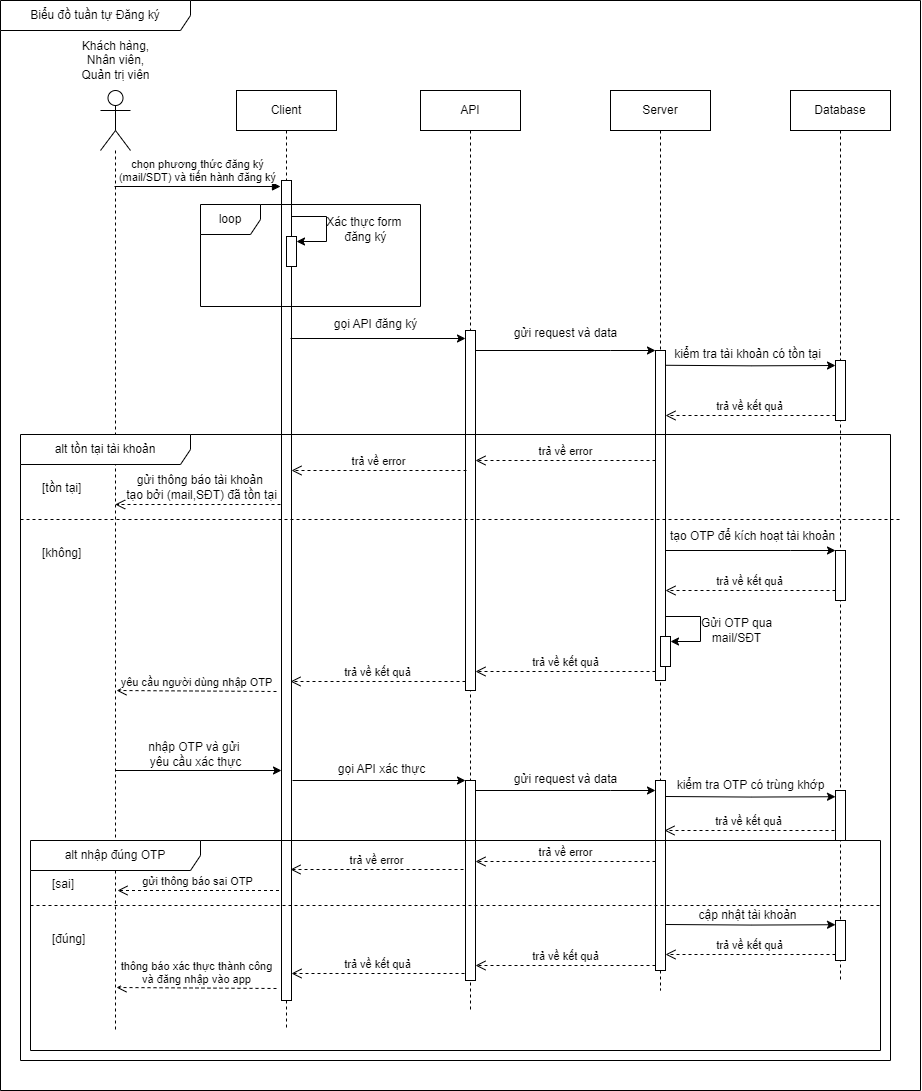

The diagram above was exported from draw.io. Its source (the exported page's mxGraphModel, read from the mxfile embedded in the PNG):
<mxGraphModel dx="1167" dy="690" grid="1" gridSize="10" guides="1" tooltips="1" connect="1" arrows="1" fold="1" page="1" pageScale="1" pageWidth="850" pageHeight="1100" math="0" shadow="0">
  <root>
    <mxCell id="0" />
    <mxCell id="1" parent="0" />
    <mxCell id="mlGRjEfbVQ2gDjG2L2zQ-1" value="" style="shape=umlLifeline;perimeter=lifelinePerimeter;whiteSpace=wrap;html=1;container=1;dropTarget=0;collapsible=0;recursiveResize=0;outlineConnect=0;portConstraint=eastwest;newEdgeStyle={&quot;curved&quot;:0,&quot;rounded&quot;:0};participant=umlActor;size=60;" vertex="1" parent="1">
      <mxGeometry x="150" y="100" width="30" height="940" as="geometry" />
    </mxCell>
    <mxCell id="mlGRjEfbVQ2gDjG2L2zQ-2" value="Khách hàng,&lt;div&gt;Nhân viên,&lt;/div&gt;&lt;div&gt;Quản trị viên&lt;/div&gt;" style="text;html=1;align=center;verticalAlign=middle;resizable=0;points=[];autosize=1;strokeColor=none;fillColor=none;" vertex="1" parent="1">
      <mxGeometry x="120" y="40" width="90" height="60" as="geometry" />
    </mxCell>
    <mxCell id="rPAYY5QjSNoY1lp4KUZA-1" value="Client" style="shape=umlLifeline;perimeter=lifelinePerimeter;whiteSpace=wrap;html=1;container=1;dropTarget=0;collapsible=0;recursiveResize=0;outlineConnect=0;portConstraint=eastwest;newEdgeStyle={&quot;curved&quot;:0,&quot;rounded&quot;:0};" vertex="1" parent="1">
      <mxGeometry x="286" y="100" width="100" height="940" as="geometry" />
    </mxCell>
    <mxCell id="rPAYY5QjSNoY1lp4KUZA-2" value="" style="html=1;points=[[0,0,0,0,5],[0,1,0,0,-5],[1,0,0,0,5],[1,1,0,0,-5]];perimeter=orthogonalPerimeter;outlineConnect=0;targetShapes=umlLifeline;portConstraint=eastwest;newEdgeStyle={&quot;curved&quot;:0,&quot;rounded&quot;:0};" vertex="1" parent="rPAYY5QjSNoY1lp4KUZA-1">
      <mxGeometry x="45" y="90" width="10" height="820" as="geometry" />
    </mxCell>
    <mxCell id="W5Dbr7GY0Oi5dKmPDpma-1" value="API" style="shape=umlLifeline;perimeter=lifelinePerimeter;whiteSpace=wrap;html=1;container=1;dropTarget=0;collapsible=0;recursiveResize=0;outlineConnect=0;portConstraint=eastwest;newEdgeStyle={&quot;curved&quot;:0,&quot;rounded&quot;:0};" vertex="1" parent="1">
      <mxGeometry x="470" y="100" width="100" height="920" as="geometry" />
    </mxCell>
    <mxCell id="W5Dbr7GY0Oi5dKmPDpma-2" value="" style="html=1;points=[[0,0,0,0,5],[0,1,0,0,-5],[1,0,0,0,5],[1,1,0,0,-5]];perimeter=orthogonalPerimeter;outlineConnect=0;targetShapes=umlLifeline;portConstraint=eastwest;newEdgeStyle={&quot;curved&quot;:0,&quot;rounded&quot;:0};" vertex="1" parent="W5Dbr7GY0Oi5dKmPDpma-1">
      <mxGeometry x="45" y="240" width="10" height="360" as="geometry" />
    </mxCell>
    <mxCell id="ELnITVanMR24yM9jtvfJ-13" value="" style="html=1;points=[[0,0,0,0,5],[0,1,0,0,-5],[1,0,0,0,5],[1,1,0,0,-5]];perimeter=orthogonalPerimeter;outlineConnect=0;targetShapes=umlLifeline;portConstraint=eastwest;newEdgeStyle={&quot;curved&quot;:0,&quot;rounded&quot;:0};" vertex="1" parent="W5Dbr7GY0Oi5dKmPDpma-1">
      <mxGeometry x="45" y="690" width="10" height="200" as="geometry" />
    </mxCell>
    <mxCell id="5jmVcyQK8aX5JW2pfyYO-1" value="Server" style="shape=umlLifeline;perimeter=lifelinePerimeter;whiteSpace=wrap;html=1;container=1;dropTarget=0;collapsible=0;recursiveResize=0;outlineConnect=0;portConstraint=eastwest;newEdgeStyle={&quot;curved&quot;:0,&quot;rounded&quot;:0};" vertex="1" parent="1">
      <mxGeometry x="660" y="100" width="100" height="900" as="geometry" />
    </mxCell>
    <mxCell id="5jmVcyQK8aX5JW2pfyYO-2" value="" style="html=1;points=[[0,0,0,0,5],[0,1,0,0,-5],[1,0,0,0,5],[1,1,0,0,-5]];perimeter=orthogonalPerimeter;outlineConnect=0;targetShapes=umlLifeline;portConstraint=eastwest;newEdgeStyle={&quot;curved&quot;:0,&quot;rounded&quot;:0};" vertex="1" parent="5jmVcyQK8aX5JW2pfyYO-1">
      <mxGeometry x="45" y="260" width="10" height="330" as="geometry" />
    </mxCell>
    <mxCell id="ELnITVanMR24yM9jtvfJ-10" value="" style="html=1;points=[[0,0,0,0,5],[0,1,0,0,-5],[1,0,0,0,5],[1,1,0,0,-5]];perimeter=orthogonalPerimeter;outlineConnect=0;targetShapes=umlLifeline;portConstraint=eastwest;newEdgeStyle={&quot;curved&quot;:0,&quot;rounded&quot;:0};" vertex="1" parent="5jmVcyQK8aX5JW2pfyYO-1">
      <mxGeometry x="45" y="690" width="10" height="190" as="geometry" />
    </mxCell>
    <mxCell id="gQMvWCo3gw_MwWL8BqAx-1" value="Database" style="shape=umlLifeline;perimeter=lifelinePerimeter;whiteSpace=wrap;html=1;container=1;dropTarget=0;collapsible=0;recursiveResize=0;outlineConnect=0;portConstraint=eastwest;newEdgeStyle={&quot;curved&quot;:0,&quot;rounded&quot;:0};" vertex="1" parent="1">
      <mxGeometry x="840" y="100" width="100" height="890" as="geometry" />
    </mxCell>
    <mxCell id="gQMvWCo3gw_MwWL8BqAx-2" value="" style="html=1;points=[[0,0,0,0,5],[0,1,0,0,-5],[1,0,0,0,5],[1,1,0,0,-5]];perimeter=orthogonalPerimeter;outlineConnect=0;targetShapes=umlLifeline;portConstraint=eastwest;newEdgeStyle={&quot;curved&quot;:0,&quot;rounded&quot;:0};" vertex="1" parent="gQMvWCo3gw_MwWL8BqAx-1">
      <mxGeometry x="45" y="270" width="10" height="60" as="geometry" />
    </mxCell>
    <mxCell id="gQMvWCo3gw_MwWL8BqAx-3" value="" style="html=1;points=[[0,0,0,0,5],[0,1,0,0,-5],[1,0,0,0,5],[1,1,0,0,-5]];perimeter=orthogonalPerimeter;outlineConnect=0;targetShapes=umlLifeline;portConstraint=eastwest;newEdgeStyle={&quot;curved&quot;:0,&quot;rounded&quot;:0};" vertex="1" parent="gQMvWCo3gw_MwWL8BqAx-1">
      <mxGeometry x="45" y="460" width="10" height="50" as="geometry" />
    </mxCell>
    <mxCell id="ELnITVanMR24yM9jtvfJ-20" value="" style="html=1;points=[[0,0,0,0,5],[0,1,0,0,-5],[1,0,0,0,5],[1,1,0,0,-5]];perimeter=orthogonalPerimeter;outlineConnect=0;targetShapes=umlLifeline;portConstraint=eastwest;newEdgeStyle={&quot;curved&quot;:0,&quot;rounded&quot;:0};" vertex="1" parent="gQMvWCo3gw_MwWL8BqAx-1">
      <mxGeometry x="45" y="700" width="10" height="50" as="geometry" />
    </mxCell>
    <mxCell id="ELnITVanMR24yM9jtvfJ-30" value="" style="html=1;points=[[0,0,0,0,5],[0,1,0,0,-5],[1,0,0,0,5],[1,1,0,0,-5]];perimeter=orthogonalPerimeter;outlineConnect=0;targetShapes=umlLifeline;portConstraint=eastwest;newEdgeStyle={&quot;curved&quot;:0,&quot;rounded&quot;:0};" vertex="1" parent="gQMvWCo3gw_MwWL8BqAx-1">
      <mxGeometry x="45" y="830" width="10" height="40" as="geometry" />
    </mxCell>
    <mxCell id="YOG2yBtgqJQ400Y-6_JV-1" value="" style="group" vertex="1" connectable="0" parent="1">
      <mxGeometry x="336" y="226" width="40" height="50" as="geometry" />
    </mxCell>
    <mxCell id="YOG2yBtgqJQ400Y-6_JV-2" value="" style="html=1;points=[[0,0,0,0,5],[0,1,0,0,-5],[1,0,0,0,5],[1,1,0,0,-5]];perimeter=orthogonalPerimeter;outlineConnect=0;targetShapes=umlLifeline;portConstraint=eastwest;newEdgeStyle={&quot;curved&quot;:0,&quot;rounded&quot;:0};" vertex="1" parent="YOG2yBtgqJQ400Y-6_JV-1">
      <mxGeometry y="20" width="10" height="30" as="geometry" />
    </mxCell>
    <mxCell id="YOG2yBtgqJQ400Y-6_JV-3" value="" style="edgeStyle=none;orthogonalLoop=1;jettySize=auto;html=1;rounded=0;entryX=1;entryY=0;entryDx=0;entryDy=5;entryPerimeter=0;" edge="1" parent="YOG2yBtgqJQ400Y-6_JV-1" target="YOG2yBtgqJQ400Y-6_JV-2">
      <mxGeometry width="100" relative="1" as="geometry">
        <mxPoint x="5" as="sourcePoint" />
        <mxPoint x="100" as="targetPoint" />
        <Array as="points">
          <mxPoint x="40" />
          <mxPoint x="40" y="25" />
        </Array>
      </mxGeometry>
    </mxCell>
    <mxCell id="YOG2yBtgqJQ400Y-6_JV-4" value="Xác thực form&amp;nbsp;&lt;div&gt;đăng ký&lt;/div&gt;" style="text;html=1;align=center;verticalAlign=middle;resizable=0;points=[];autosize=1;strokeColor=none;fillColor=none;" vertex="1" parent="1">
      <mxGeometry x="365" y="219" width="100" height="40" as="geometry" />
    </mxCell>
    <mxCell id="YOG2yBtgqJQ400Y-6_JV-5" value="loop" style="shape=umlFrame;whiteSpace=wrap;html=1;pointerEvents=0;" vertex="1" parent="1">
      <mxGeometry x="250" y="214" width="220" height="102" as="geometry" />
    </mxCell>
    <mxCell id="YOG2yBtgqJQ400Y-6_JV-6" value="chọn phương thức đăng ký&lt;div&gt;(mail/SDT) và tiến hành đăng ký&lt;/div&gt;" style="html=1;verticalAlign=bottom;endArrow=block;curved=0;rounded=0;" edge="1" parent="1">
      <mxGeometry width="80" relative="1" as="geometry">
        <mxPoint x="164" y="196" as="sourcePoint" />
        <mxPoint x="330" y="196" as="targetPoint" />
      </mxGeometry>
    </mxCell>
    <mxCell id="Kf9m_HKgWiASz82DAcb5-1" value="" style="edgeStyle=none;orthogonalLoop=1;jettySize=auto;html=1;rounded=0;" edge="1" parent="1" target="W5Dbr7GY0Oi5dKmPDpma-2">
      <mxGeometry width="100" relative="1" as="geometry">
        <mxPoint x="340" y="348" as="sourcePoint" />
        <mxPoint x="510" y="348" as="targetPoint" />
        <Array as="points" />
      </mxGeometry>
    </mxCell>
    <mxCell id="Kf9m_HKgWiASz82DAcb5-2" value="gọi API đăng ký" style="text;html=1;align=center;verticalAlign=middle;resizable=0;points=[];autosize=1;strokeColor=none;fillColor=none;" vertex="1" parent="1">
      <mxGeometry x="370" y="319" width="110" height="30" as="geometry" />
    </mxCell>
    <mxCell id="Kf9m_HKgWiASz82DAcb5-3" style="edgeStyle=orthogonalEdgeStyle;rounded=0;orthogonalLoop=1;jettySize=auto;html=1;curved=0;" edge="1" parent="1">
      <mxGeometry relative="1" as="geometry">
        <mxPoint x="525" y="360" as="sourcePoint" />
        <mxPoint x="705" y="360" as="targetPoint" />
        <Array as="points">
          <mxPoint x="660" y="360" />
          <mxPoint x="660" y="360" />
        </Array>
      </mxGeometry>
    </mxCell>
    <mxCell id="Kf9m_HKgWiASz82DAcb5-4" value="gửi request và data" style="text;html=1;align=center;verticalAlign=middle;resizable=0;points=[];autosize=1;strokeColor=none;fillColor=none;" vertex="1" parent="1">
      <mxGeometry x="550" y="328" width="130" height="30" as="geometry" />
    </mxCell>
    <mxCell id="Kf9m_HKgWiASz82DAcb5-5" style="edgeStyle=orthogonalEdgeStyle;rounded=0;orthogonalLoop=1;jettySize=auto;html=1;curved=0;entryX=0;entryY=0;entryDx=0;entryDy=5;entryPerimeter=0;" edge="1" parent="1" target="gQMvWCo3gw_MwWL8BqAx-2">
      <mxGeometry relative="1" as="geometry">
        <mxPoint x="715" y="374.77" as="sourcePoint" />
        <mxPoint x="880" y="375" as="targetPoint" />
        <Array as="points" />
      </mxGeometry>
    </mxCell>
    <mxCell id="Kf9m_HKgWiASz82DAcb5-6" value="kiểm tra tài khoản có tồn tại" style="text;html=1;align=center;verticalAlign=middle;resizable=0;points=[];autosize=1;strokeColor=none;fillColor=none;" vertex="1" parent="1">
      <mxGeometry x="712" y="349" width="170" height="30" as="geometry" />
    </mxCell>
    <mxCell id="cxqiNQejuLZsTMGSSDU--1" value="trả về kết quả" style="html=1;verticalAlign=bottom;endArrow=open;dashed=1;endSize=8;curved=0;rounded=0;exitX=0;exitY=1;exitDx=0;exitDy=-5;exitPerimeter=0;" edge="1" parent="1" source="gQMvWCo3gw_MwWL8BqAx-2" target="5jmVcyQK8aX5JW2pfyYO-2">
      <mxGeometry relative="1" as="geometry">
        <mxPoint x="880" y="424.58" as="sourcePoint" />
        <mxPoint x="720" y="425" as="targetPoint" />
      </mxGeometry>
    </mxCell>
    <mxCell id="MNmFvonIEhhkt0LLVDbE-1" value="trả về error" style="html=1;verticalAlign=bottom;endArrow=open;dashed=1;endSize=8;curved=0;rounded=0;" edge="1" parent="1">
      <mxGeometry relative="1" as="geometry">
        <mxPoint x="705" y="470" as="sourcePoint" />
        <mxPoint x="525" y="470" as="targetPoint" />
      </mxGeometry>
    </mxCell>
    <mxCell id="aAGN-_0pQrVWzzQZCKzS-1" value="trả về error" style="html=1;verticalAlign=bottom;endArrow=open;dashed=1;endSize=8;curved=0;rounded=0;" edge="1" parent="1" target="rPAYY5QjSNoY1lp4KUZA-2">
      <mxGeometry relative="1" as="geometry">
        <mxPoint x="516" y="480" as="sourcePoint" />
        <mxPoint x="350" y="480" as="targetPoint" />
      </mxGeometry>
    </mxCell>
    <mxCell id="aAGN-_0pQrVWzzQZCKzS-2" value="" style="html=1;verticalAlign=bottom;endArrow=open;dashed=1;endSize=8;curved=0;rounded=0;" edge="1" parent="1">
      <mxGeometry relative="1" as="geometry">
        <mxPoint x="330" y="514" as="sourcePoint" />
        <mxPoint x="164.66666666666674" y="514" as="targetPoint" />
      </mxGeometry>
    </mxCell>
    <mxCell id="I3FrAa41N5EWqsstBdqM-1" value="gửi thông báo tài khoản&amp;nbsp;&lt;div&gt;tạo bởi (mail,SĐT) đã tồn tại&lt;/div&gt;" style="text;html=1;align=center;verticalAlign=middle;resizable=0;points=[];autosize=1;strokeColor=none;fillColor=none;" vertex="1" parent="1">
      <mxGeometry x="166" y="477" width="170" height="40" as="geometry" />
    </mxCell>
    <mxCell id="uueeIQOABPqbhqm1i736-2" style="edgeStyle=orthogonalEdgeStyle;rounded=0;orthogonalLoop=1;jettySize=auto;html=1;curved=0;" edge="1" parent="1" source="5jmVcyQK8aX5JW2pfyYO-2">
      <mxGeometry relative="1" as="geometry">
        <mxPoint x="554" y="560" as="sourcePoint" />
        <mxPoint x="885" y="560" as="targetPoint" />
        <Array as="points">
          <mxPoint x="840" y="560" />
          <mxPoint x="840" y="560" />
        </Array>
      </mxGeometry>
    </mxCell>
    <mxCell id="ELnITVanMR24yM9jtvfJ-1" value="tạo OTP để kích hoạt tài khoản" style="text;html=1;align=center;verticalAlign=middle;resizable=0;points=[];autosize=1;strokeColor=none;fillColor=none;" vertex="1" parent="1">
      <mxGeometry x="707" y="531" width="190" height="30" as="geometry" />
    </mxCell>
    <mxCell id="ELnITVanMR24yM9jtvfJ-2" value="trả về kết quả" style="html=1;verticalAlign=bottom;endArrow=open;dashed=1;endSize=8;curved=0;rounded=0;exitX=0;exitY=1;exitDx=0;exitDy=-5;exitPerimeter=0;" edge="1" parent="1">
      <mxGeometry relative="1" as="geometry">
        <mxPoint x="885" y="600" as="sourcePoint" />
        <mxPoint x="715" y="600" as="targetPoint" />
      </mxGeometry>
    </mxCell>
    <mxCell id="ELnITVanMR24yM9jtvfJ-3" value="" style="group" vertex="1" connectable="0" parent="1">
      <mxGeometry x="710" y="626" width="40" height="50" as="geometry" />
    </mxCell>
    <mxCell id="ELnITVanMR24yM9jtvfJ-4" value="" style="html=1;points=[[0,0,0,0,5],[0,1,0,0,-5],[1,0,0,0,5],[1,1,0,0,-5]];perimeter=orthogonalPerimeter;outlineConnect=0;targetShapes=umlLifeline;portConstraint=eastwest;newEdgeStyle={&quot;curved&quot;:0,&quot;rounded&quot;:0};" vertex="1" parent="ELnITVanMR24yM9jtvfJ-3">
      <mxGeometry y="20" width="10" height="30" as="geometry" />
    </mxCell>
    <mxCell id="ELnITVanMR24yM9jtvfJ-5" value="" style="edgeStyle=none;orthogonalLoop=1;jettySize=auto;html=1;rounded=0;entryX=1;entryY=0;entryDx=0;entryDy=5;entryPerimeter=0;" edge="1" parent="ELnITVanMR24yM9jtvfJ-3" target="ELnITVanMR24yM9jtvfJ-4">
      <mxGeometry width="100" relative="1" as="geometry">
        <mxPoint x="5" as="sourcePoint" />
        <mxPoint x="100" as="targetPoint" />
        <Array as="points">
          <mxPoint x="40" />
          <mxPoint x="40" y="25" />
        </Array>
      </mxGeometry>
    </mxCell>
    <mxCell id="ELnITVanMR24yM9jtvfJ-6" value="Gửi OTP qua&lt;div&gt;mail/SĐT&lt;/div&gt;" style="text;html=1;align=center;verticalAlign=middle;resizable=0;points=[];autosize=1;strokeColor=none;fillColor=none;" vertex="1" parent="1">
      <mxGeometry x="741" y="620" width="90" height="40" as="geometry" />
    </mxCell>
    <mxCell id="ELnITVanMR24yM9jtvfJ-7" value="trả về kết quả" style="html=1;verticalAlign=bottom;endArrow=open;dashed=1;endSize=8;curved=0;rounded=0;exitX=0;exitY=1;exitDx=0;exitDy=-5;exitPerimeter=0;" edge="1" parent="1" target="W5Dbr7GY0Oi5dKmPDpma-2">
      <mxGeometry relative="1" as="geometry">
        <mxPoint x="705" y="681" as="sourcePoint" />
        <mxPoint x="535" y="681" as="targetPoint" />
      </mxGeometry>
    </mxCell>
    <mxCell id="ELnITVanMR24yM9jtvfJ-8" value="trả về kết quả" style="html=1;verticalAlign=bottom;endArrow=open;dashed=1;endSize=8;curved=0;rounded=0;exitX=0;exitY=1;exitDx=0;exitDy=-5;exitPerimeter=0;" edge="1" parent="1">
      <mxGeometry relative="1" as="geometry">
        <mxPoint x="515" y="691" as="sourcePoint" />
        <mxPoint x="340" y="691" as="targetPoint" />
      </mxGeometry>
    </mxCell>
    <mxCell id="ELnITVanMR24yM9jtvfJ-9" value="yêu cầu người dùng nhập OTP" style="html=1;verticalAlign=bottom;endArrow=open;dashed=1;endSize=8;curved=0;rounded=0;exitX=0;exitY=1;exitDx=0;exitDy=-5;exitPerimeter=0;" edge="1" parent="1">
      <mxGeometry relative="1" as="geometry">
        <mxPoint x="326" y="701" as="sourcePoint" />
        <mxPoint x="166" y="700" as="targetPoint" />
      </mxGeometry>
    </mxCell>
    <mxCell id="ELnITVanMR24yM9jtvfJ-11" value="" style="edgeStyle=none;orthogonalLoop=1;jettySize=auto;html=1;rounded=0;" edge="1" parent="1">
      <mxGeometry width="100" relative="1" as="geometry">
        <mxPoint x="164.5" y="780" as="sourcePoint" />
        <mxPoint x="331" y="780" as="targetPoint" />
        <Array as="points" />
      </mxGeometry>
    </mxCell>
    <mxCell id="ELnITVanMR24yM9jtvfJ-12" value="nhập OTP và gửi&amp;nbsp;&lt;div&gt;yêu cầu xác thực&lt;/div&gt;" style="text;html=1;align=center;verticalAlign=middle;resizable=0;points=[];autosize=1;strokeColor=none;fillColor=none;" vertex="1" parent="1">
      <mxGeometry x="185" y="744" width="120" height="40" as="geometry" />
    </mxCell>
    <mxCell id="ELnITVanMR24yM9jtvfJ-14" value="" style="edgeStyle=none;orthogonalLoop=1;jettySize=auto;html=1;rounded=0;" edge="1" parent="1" target="ELnITVanMR24yM9jtvfJ-13">
      <mxGeometry width="100" relative="1" as="geometry">
        <mxPoint x="342" y="790" as="sourcePoint" />
        <mxPoint x="510" y="790" as="targetPoint" />
        <Array as="points" />
      </mxGeometry>
    </mxCell>
    <mxCell id="ELnITVanMR24yM9jtvfJ-15" value="gọi API xác thực" style="text;html=1;align=center;verticalAlign=middle;resizable=0;points=[];autosize=1;strokeColor=none;fillColor=none;" vertex="1" parent="1">
      <mxGeometry x="376" y="764" width="110" height="30" as="geometry" />
    </mxCell>
    <mxCell id="ELnITVanMR24yM9jtvfJ-18" style="edgeStyle=orthogonalEdgeStyle;rounded=0;orthogonalLoop=1;jettySize=auto;html=1;curved=0;" edge="1" parent="1">
      <mxGeometry relative="1" as="geometry">
        <mxPoint x="525" y="800" as="sourcePoint" />
        <mxPoint x="705" y="800" as="targetPoint" />
        <Array as="points">
          <mxPoint x="660" y="800" />
          <mxPoint x="660" y="800" />
        </Array>
      </mxGeometry>
    </mxCell>
    <mxCell id="ELnITVanMR24yM9jtvfJ-19" value="gửi request và data" style="text;html=1;align=center;verticalAlign=middle;resizable=0;points=[];autosize=1;strokeColor=none;fillColor=none;" vertex="1" parent="1">
      <mxGeometry x="550" y="774" width="130" height="30" as="geometry" />
    </mxCell>
    <mxCell id="ELnITVanMR24yM9jtvfJ-21" style="edgeStyle=orthogonalEdgeStyle;rounded=0;orthogonalLoop=1;jettySize=auto;html=1;curved=0;entryX=0;entryY=0;entryDx=0;entryDy=5;entryPerimeter=0;" edge="1" parent="1">
      <mxGeometry relative="1" as="geometry">
        <mxPoint x="715" y="806" as="sourcePoint" />
        <mxPoint x="885" y="806.23" as="targetPoint" />
        <Array as="points" />
      </mxGeometry>
    </mxCell>
    <mxCell id="ELnITVanMR24yM9jtvfJ-22" value="kiểm tra OTP có trùng khớp" style="text;html=1;align=center;verticalAlign=middle;resizable=0;points=[];autosize=1;strokeColor=none;fillColor=none;" vertex="1" parent="1">
      <mxGeometry x="715" y="780" width="170" height="30" as="geometry" />
    </mxCell>
    <mxCell id="ELnITVanMR24yM9jtvfJ-23" value="trả về kết quả" style="html=1;verticalAlign=bottom;endArrow=open;dashed=1;endSize=8;curved=0;rounded=0;exitX=0;exitY=1;exitDx=0;exitDy=-5;exitPerimeter=0;" edge="1" parent="1">
      <mxGeometry relative="1" as="geometry">
        <mxPoint x="884" y="840" as="sourcePoint" />
        <mxPoint x="714" y="840" as="targetPoint" />
      </mxGeometry>
    </mxCell>
    <mxCell id="ELnITVanMR24yM9jtvfJ-24" value="trả về error" style="html=1;verticalAlign=bottom;endArrow=open;dashed=1;endSize=8;curved=0;rounded=0;" edge="1" parent="1">
      <mxGeometry relative="1" as="geometry">
        <mxPoint x="705" y="871" as="sourcePoint" />
        <mxPoint x="525" y="871" as="targetPoint" />
      </mxGeometry>
    </mxCell>
    <mxCell id="ELnITVanMR24yM9jtvfJ-25" value="trả về error" style="html=1;verticalAlign=bottom;endArrow=open;dashed=1;endSize=8;curved=0;rounded=0;" edge="1" parent="1">
      <mxGeometry relative="1" as="geometry">
        <mxPoint x="513" y="879" as="sourcePoint" />
        <mxPoint x="340" y="879" as="targetPoint" />
      </mxGeometry>
    </mxCell>
    <mxCell id="ELnITVanMR24yM9jtvfJ-26" value="gửi thông báo sai OTP" style="html=1;verticalAlign=bottom;endArrow=open;dashed=1;endSize=8;curved=0;rounded=0;" edge="1" parent="1">
      <mxGeometry relative="1" as="geometry">
        <mxPoint x="328.5" y="900" as="sourcePoint" />
        <mxPoint x="167" y="900" as="targetPoint" />
      </mxGeometry>
    </mxCell>
    <mxCell id="ELnITVanMR24yM9jtvfJ-27" value="trả về kết quả" style="html=1;verticalAlign=bottom;endArrow=open;dashed=1;endSize=8;curved=0;rounded=0;" edge="1" parent="1">
      <mxGeometry relative="1" as="geometry">
        <mxPoint x="705" y="975" as="sourcePoint" />
        <mxPoint x="525" y="975" as="targetPoint" />
      </mxGeometry>
    </mxCell>
    <mxCell id="ELnITVanMR24yM9jtvfJ-28" value="trả về kết quả" style="html=1;verticalAlign=bottom;endArrow=open;dashed=1;endSize=8;curved=0;rounded=0;" edge="1" parent="1">
      <mxGeometry x="0.0019" relative="1" as="geometry">
        <mxPoint x="514" y="983" as="sourcePoint" />
        <mxPoint x="341" y="983" as="targetPoint" />
        <mxPoint as="offset" />
      </mxGeometry>
    </mxCell>
    <mxCell id="ELnITVanMR24yM9jtvfJ-29" value="thông báo xác thực thành công&lt;div&gt;và đăng nhập vào app&lt;/div&gt;" style="html=1;verticalAlign=bottom;endArrow=open;dashed=1;endSize=8;curved=0;rounded=0;exitX=0;exitY=1;exitDx=0;exitDy=-5;exitPerimeter=0;" edge="1" parent="1">
      <mxGeometry relative="1" as="geometry">
        <mxPoint x="326" y="998" as="sourcePoint" />
        <mxPoint x="166" y="997" as="targetPoint" />
      </mxGeometry>
    </mxCell>
    <mxCell id="ELnITVanMR24yM9jtvfJ-33" style="edgeStyle=orthogonalEdgeStyle;rounded=0;orthogonalLoop=1;jettySize=auto;html=1;curved=0;entryX=0;entryY=0;entryDx=0;entryDy=5;entryPerimeter=0;" edge="1" parent="1">
      <mxGeometry relative="1" as="geometry">
        <mxPoint x="715" y="934" as="sourcePoint" />
        <mxPoint x="885" y="934.23" as="targetPoint" />
        <Array as="points" />
      </mxGeometry>
    </mxCell>
    <mxCell id="ELnITVanMR24yM9jtvfJ-34" value="trả về kết quả" style="html=1;verticalAlign=bottom;endArrow=open;dashed=1;endSize=8;curved=0;rounded=0;exitX=0;exitY=1;exitDx=0;exitDy=-5;exitPerimeter=0;" edge="1" parent="1">
      <mxGeometry relative="1" as="geometry">
        <mxPoint x="885" y="964" as="sourcePoint" />
        <mxPoint x="715" y="964" as="targetPoint" />
      </mxGeometry>
    </mxCell>
    <mxCell id="ELnITVanMR24yM9jtvfJ-35" value="cập nhật tài khoản" style="text;html=1;align=center;verticalAlign=middle;resizable=0;points=[];autosize=1;strokeColor=none;fillColor=none;" vertex="1" parent="1">
      <mxGeometry x="737" y="910" width="120" height="30" as="geometry" />
    </mxCell>
    <mxCell id="wtiC5yAOgkAOYaHk65tu-1" value="alt nhập đúng OTP" style="shape=umlFrame;whiteSpace=wrap;html=1;pointerEvents=0;recursiveResize=0;container=1;collapsible=0;width=170;" vertex="1" parent="1">
      <mxGeometry x="80" y="850" width="850" height="210" as="geometry" />
    </mxCell>
    <mxCell id="wtiC5yAOgkAOYaHk65tu-2" value="[sai]" style="text;html=1;" vertex="1" parent="wtiC5yAOgkAOYaHk65tu-1">
      <mxGeometry width="100" height="20" relative="1" as="geometry">
        <mxPoint x="20" y="30" as="offset" />
      </mxGeometry>
    </mxCell>
    <mxCell id="wtiC5yAOgkAOYaHk65tu-3" value="[đúng]" style="line;strokeWidth=1;dashed=1;labelPosition=center;verticalLabelPosition=bottom;align=left;verticalAlign=top;spacingLeft=20;spacingTop=15;html=1;whiteSpace=wrap;" vertex="1" parent="wtiC5yAOgkAOYaHk65tu-1">
      <mxGeometry y="60" width="850" height="10" as="geometry" />
    </mxCell>
    <mxCell id="EmVA8wNV-PpPP0E0cnOr-1" value="alt tồn tại tài khoản" style="shape=umlFrame;whiteSpace=wrap;html=1;pointerEvents=0;recursiveResize=0;container=1;collapsible=0;width=170;" vertex="1" parent="1">
      <mxGeometry x="70" y="444" width="870" height="626" as="geometry" />
    </mxCell>
    <mxCell id="EmVA8wNV-PpPP0E0cnOr-2" value="[tồn tại]" style="text;html=1;" vertex="1" parent="EmVA8wNV-PpPP0E0cnOr-1">
      <mxGeometry width="100" height="20" relative="1" as="geometry">
        <mxPoint x="20" y="40" as="offset" />
      </mxGeometry>
    </mxCell>
    <mxCell id="EmVA8wNV-PpPP0E0cnOr-3" value="[không]" style="line;strokeWidth=1;dashed=1;labelPosition=center;verticalLabelPosition=bottom;align=left;verticalAlign=top;spacingLeft=20;spacingTop=15;html=1;whiteSpace=wrap;" vertex="1" parent="EmVA8wNV-PpPP0E0cnOr-1">
      <mxGeometry y="80" width="880" height="10" as="geometry" />
    </mxCell>
    <mxCell id="wHtp3NkBFKx_pedhB34P-1" value="Biểu đồ tuần tự Đăng ký" style="shape=umlFrame;whiteSpace=wrap;html=1;pointerEvents=0;width=190;height=30;" vertex="1" parent="1">
      <mxGeometry x="50" y="10" width="920" height="1090" as="geometry" />
    </mxCell>
  </root>
</mxGraphModel>